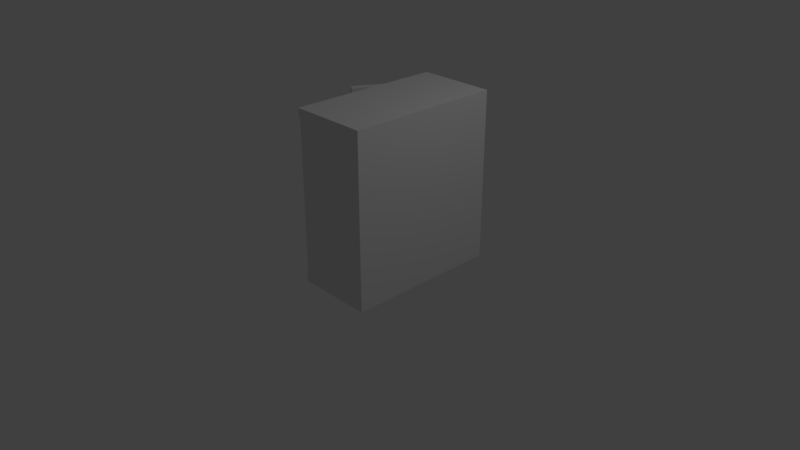 # Source: Schranko3.blend  (saved by Blender 2.79.0; exported with 4.5.12 LTS)
import bpy
from mathutils import Matrix  # noqa: F401  (used for matrix-valued properties, if any)

bpy.ops.wm.read_factory_settings(use_empty=True)
scene = bpy.context.scene
scene.name = 'Scene'

# ---- collections
col_collection_1 = bpy.data.collections.new('Collection 1'); scene.collection.children.link(col_collection_1)

# ---- materials (node trees are filled in below, after node groups)
mat_material = bpy.data.materials.new('Material')
mat_material.alpha_threshold = 0.0
mat_material.use_transparent_shadow = False
mat_material.roughness = 0.5
mat_material.line_color = (0.0, 0.0, 0.0, 1.0)

# ---- material node trees

# ---- world
world_world = bpy.data.worlds.new('World'); scene.world = world_world
world_world.color = (0.05088, 0.05088, 0.05088)
world_world.use_sun_shadow = False
world_world.sun_shadow_jitter_overblur = 0.0
world_world.cycles.sampling_method = 'MANUAL'

# ---- cameras
cam_camera = bpy.data.cameras.new('Camera')
cam_camera.clip_end = 100.0
cam_camera.lens = 35.0
cam_camera.sensor_width = 32.0
cam_camera.sensor_height = 18.0
cam_camera.ortho_scale = 7.314
cam_camera.dof.focus_distance = 0.0
cam_camera.dof.aperture_fstop = 128.0

# ---- lights
light_lamp = bpy.data.lights.new('Lamp', 'POINT')
light_lamp.transmission_factor = 0.0
light_lamp.cutoff_distance = 30.0
light_lamp.energy = 100.0
light_lamp.shadow_buffer_clip_start = 1.001
light_lamp.shadow_soft_size = 0.1
light_lamp.shadow_maximum_resolution = 0.006
light_lamp.use_absolute_resolution = True

# ---- meshes
me_cube_005 = bpy.data.meshes.new('Cube.005')
me_cube_005.from_pydata([(-1.0, -1.0, -1.0), (-1.0, -1.0, 1.0), (-1.0, 1.0, -1.0), (-1.0, 1.0, 1.0), (1.0, -1.0, -1.0), (1.0, -1.0, 1.0), (1.0, 1.0, -1.0), (1.0, 1.0, 1.0), (-1.0, -39.0, -1.0), (-1.0, -39.0, 1.0), (-1.0, -37.0, -1.0), (-1.0, -37.0, 1.0), (1.0, -39.0, -1.0), (1.0, -39.0, 1.0), (1.0, -37.0, -1.0), (1.0, -37.0, 1.0), (1.0, -39.0, -1.0), (1.0, -39.0, 1.0), (1.0, 1.0, -1.0), (1.0, 1.0, 1.0), (1.258, -39.0, -1.0), (1.258, -39.0, 1.0), (1.258, 1.0, -1.0), (1.258, 1.0, 1.0), (-1.258, -39.0, -1.0), (-1.258, -39.0, 1.0), (-1.258, -19.4, -1.0), (-1.258, -19.4, 1.0), (-1.0, -39.0, -1.0), (-1.0, -39.0, 1.0), (-1.0, -19.4, -1.0), (-1.0, -19.4, 1.0), (1.258, 1.0, 1.0), (1.258, -39.0, 1.0), (-1.323, -39.0, 1.0), (-1.323, 1.0, 1.0), (1.258, 1.0, 1.1), (1.258, -39.0, 1.1), (-1.323, -39.0, 1.1), (-1.323, 1.0, 1.1), (-2.483, -16.32, -1.0), (-2.483, -16.32, 1.0), (-1.249, 0.7871, -1.0), (-1.249, 0.7871, 1.0), (-2.258, -17.3, -1.0), (-2.258, -17.3, 1.0), (-1.024, -0.1886, -1.0), (-1.024, -0.1886, 1.0), (1.258, 1.0, -1.1), (1.258, -39.0, -1.1), (-1.323, -39.0, -1.1), (-1.323, 1.0, -1.1), (1.258, 1.0, -1.0), (1.258, -39.0, -1.0), (-1.323, -39.0, -1.0), (-1.323, 1.0, -1.0)], [], [(0, 1, 3, 2), (2, 3, 7, 6), (6, 7, 5, 4), (4, 5, 1, 0), (2, 6, 4, 0), (7, 3, 1, 5), (8, 9, 11, 10), (10, 11, 15, 14), (14, 15, 13, 12), (12, 13, 9, 8), (10, 14, 12, 8), (15, 11, 9, 13), (16, 17, 19, 18), (18, 19, 23, 22), (22, 23, 21, 20), (20, 21, 17, 16), (18, 22, 20, 16), (23, 19, 17, 21), (24, 25, 27, 26), (26, 27, 31, 30), (30, 31, 29, 28), (28, 29, 25, 24), (26, 30, 28, 24), (31, 27, 25, 29), (32, 33, 34, 35), (36, 39, 38, 37), (32, 36, 37, 33), (33, 37, 38, 34), (34, 38, 39, 35), (36, 32, 35, 39), (40, 41, 43, 42), (42, 43, 47, 46), (46, 47, 45, 44), (44, 45, 41, 40), (42, 46, 44, 40), (47, 43, 41, 45), (48, 49, 50, 51), (52, 55, 54, 53), (48, 52, 53, 49), (49, 53, 54, 50), (50, 54, 55, 51), (52, 48, 51, 55)])
me_cube_005.materials.append(mat_material)
me_cube_005.use_remesh_preserve_volume = False
me_cube_005.use_remesh_preserve_attributes = False
me_cube_005.use_mirror_vertex_groups = False
me_cube_005.update()

# ---- objects
ob_locker30 = bpy.data.objects.new('locker30', me_cube_005)
ob_lamp = bpy.data.objects.new('Lamp', light_lamp)
ob_camera = bpy.data.objects.new('Camera', cam_camera)

# ---- transforms, parenting, visibility, modifiers, constraints
ob_locker30.location = (0.5125, 0.95, 1.1)
ob_locker30.scale = (0.3875, 0.05, 1.0)
ob_locker30.lineart.crease_threshold = 0.0
ob_lamp.location = (4.076, 1.005, 5.904)
ob_lamp.rotation_euler = (0.6503, 0.05522, 1.866)
ob_lamp.lock_rotations_4d = False
ob_lamp.empty_display_type = 'ARROWS'
ob_lamp.color = (0.0, 0.0, 0.0, 0.0)
ob_lamp.lineart.crease_threshold = 0.0
ob_camera.location = (7.481, -6.508, 5.344)
ob_camera.rotation_euler = (1.109, 0.0, 0.8149)
ob_camera.lock_rotations_4d = False
ob_camera.empty_display_type = 'ARROWS'
ob_camera.color = (0.0, 0.0, 0.0, 0.0)
ob_camera.display_type = 'WIRE'
ob_camera.lineart.crease_threshold = 0.0

# ---- collection membership
col_collection_1.objects.link(ob_locker30)
col_collection_1.objects.link(ob_lamp)
col_collection_1.objects.link(ob_camera)

# ---- scene / render settings (as saved in the file)
scene.camera = ob_camera
scene.frame_start = 1; scene.frame_end = 250; scene.frame_set(1)
scene.render.engine = 'BLENDER_EEVEE_NEXT'
scene.render.resolution_percentage = 50
scene.render.dither_intensity = 0.0
scene.cycles.use_denoising = False
scene.cycles.samples = 128
scene.cycles.sampling_pattern = 'TABULATED_SOBOL'
scene.cycles.use_adaptive_sampling = False
scene.cycles.use_light_tree = False
scene.cycles.blur_glossy = 0.0
scene.cycles.sample_clamp_indirect = 0.0
scene.view_settings.view_transform = 'Standard'
bpy.context.view_layer.update()
